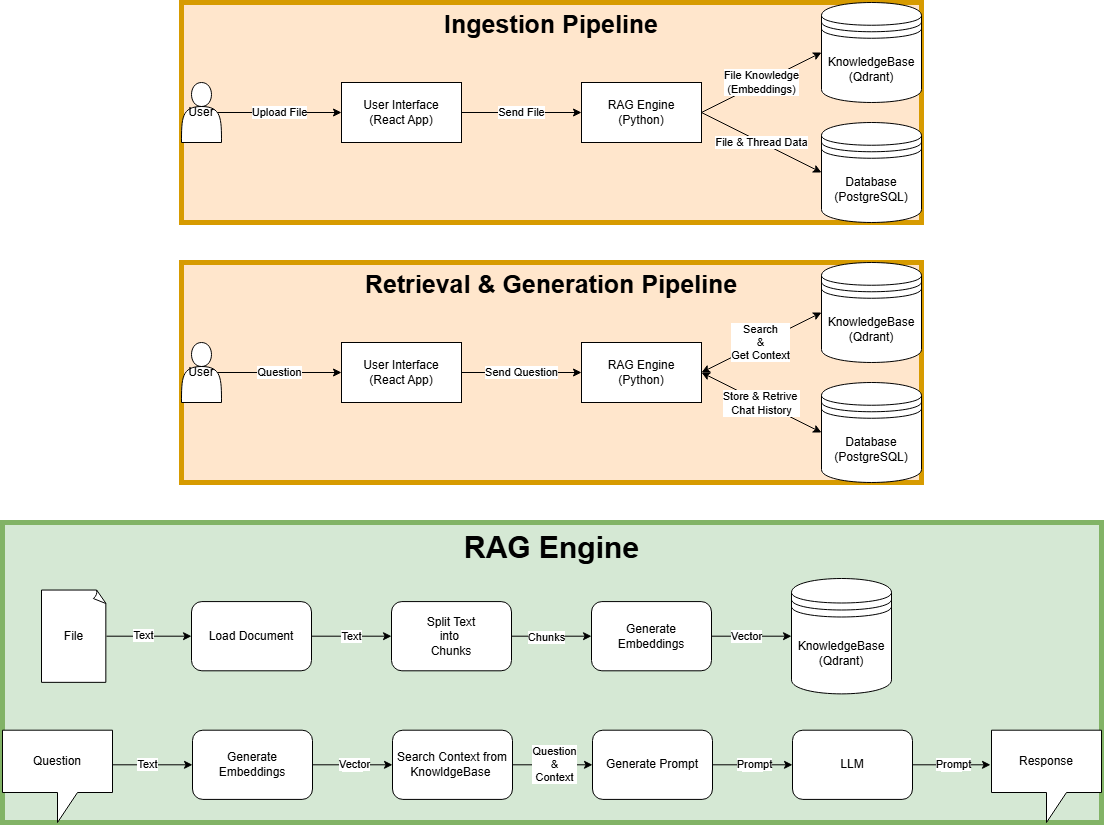

The diagram above was exported from draw.io. Its source (the exported page's mxGraphModel, read from the mxfile embedded in the PNG):
<mxGraphModel dx="3166" dy="1171" grid="1" gridSize="10" guides="1" tooltips="1" connect="1" arrows="1" fold="1" page="1" pageScale="1" pageWidth="850" pageHeight="1100" math="0" shadow="0">
  <root>
    <mxCell id="0" />
    <mxCell id="1" parent="0" />
    <mxCell id="Sl9VJ1PUrkwF9LgDSUO2-32" connectable="0" parent="1" style="group;strokeWidth=5;perimeterSpacing=0;fillColor=#ffe6cc;strokeColor=#d79b00;fontSize=25;fontStyle=1" value="Retrieval &amp; Generation Pipeline" vertex="1">
      <mxGeometry height="220" width="740" x="55" y="360" as="geometry" />
    </mxCell>
    <mxCell id="Sl9VJ1PUrkwF9LgDSUO2-29" connectable="0" parent="Sl9VJ1PUrkwF9LgDSUO2-32" style="group;shadow=1;" value="" vertex="1">
      <mxGeometry height="220" width="740" as="geometry" />
    </mxCell>
    <mxCell id="Sl9VJ1PUrkwF9LgDSUO2-12" parent="Sl9VJ1PUrkwF9LgDSUO2-29" style="shape=actor;whiteSpace=wrap;html=1;" value="User" vertex="1">
      <mxGeometry height="60" width="40" y="80" as="geometry" />
    </mxCell>
    <mxCell id="Sl9VJ1PUrkwF9LgDSUO2-13" parent="Sl9VJ1PUrkwF9LgDSUO2-29" style="rounded=0;whiteSpace=wrap;html=1;" value="User Interface&lt;br&gt;(React App)" vertex="1">
      <mxGeometry height="60" width="120" x="160" y="80" as="geometry" />
    </mxCell>
    <mxCell id="Sl9VJ1PUrkwF9LgDSUO2-14" edge="1" parent="Sl9VJ1PUrkwF9LgDSUO2-29" source="Sl9VJ1PUrkwF9LgDSUO2-12" style="endArrow=classic;html=1;rounded=0;exitX=0.9;exitY=0.5;exitDx=0;exitDy=0;entryX=0;entryY=0.5;entryDx=0;entryDy=0;exitPerimeter=0;" target="Sl9VJ1PUrkwF9LgDSUO2-13" value="Question">
      <mxGeometry relative="1" as="geometry">
        <mxPoint x="180" y="210" as="sourcePoint" />
        <mxPoint x="280" y="210" as="targetPoint" />
      </mxGeometry>
    </mxCell>
    <mxCell id="Sl9VJ1PUrkwF9LgDSUO2-15" parent="Sl9VJ1PUrkwF9LgDSUO2-29" style="rounded=0;whiteSpace=wrap;html=1;" value="RAG Engine&lt;br&gt;(Python)" vertex="1">
      <mxGeometry height="60" width="120" x="400" y="80" as="geometry" />
    </mxCell>
    <mxCell id="Sl9VJ1PUrkwF9LgDSUO2-16" edge="1" parent="Sl9VJ1PUrkwF9LgDSUO2-29" source="Sl9VJ1PUrkwF9LgDSUO2-13" style="endArrow=classic;html=1;rounded=0;exitX=1;exitY=0.5;exitDx=0;exitDy=0;entryX=0;entryY=0.5;entryDx=0;entryDy=0;" target="Sl9VJ1PUrkwF9LgDSUO2-15" value="Send&amp;nbsp;Question">
      <mxGeometry relative="1" as="geometry">
        <mxPoint x="160" y="105" as="sourcePoint" />
        <mxPoint x="250" y="100" as="targetPoint" />
      </mxGeometry>
    </mxCell>
    <mxCell id="Sl9VJ1PUrkwF9LgDSUO2-18" parent="Sl9VJ1PUrkwF9LgDSUO2-29" style="shape=datastore;whiteSpace=wrap;html=1;" value="KnowledgeBase&lt;div&gt;(Qdrant)&lt;/div&gt;" vertex="1">
      <mxGeometry height="100" width="100" x="640" as="geometry" />
    </mxCell>
    <mxCell id="Sl9VJ1PUrkwF9LgDSUO2-19" parent="Sl9VJ1PUrkwF9LgDSUO2-29" style="shape=datastore;whiteSpace=wrap;html=1;" value="Database&lt;div&gt;(PostgreSQL)&lt;/div&gt;" vertex="1">
      <mxGeometry height="100" width="100" x="640" y="120" as="geometry" />
    </mxCell>
    <mxCell id="Sl9VJ1PUrkwF9LgDSUO2-23" edge="1" parent="Sl9VJ1PUrkwF9LgDSUO2-29" source="Sl9VJ1PUrkwF9LgDSUO2-15" style="endArrow=classic;startArrow=classic;html=1;rounded=0;exitX=1;exitY=0.5;exitDx=0;exitDy=0;entryX=0;entryY=0.5;entryDx=0;entryDy=0;" target="Sl9VJ1PUrkwF9LgDSUO2-18" value="">
      <mxGeometry height="50" relative="1" width="50" as="geometry">
        <mxPoint x="179" y="300" as="sourcePoint" />
        <mxPoint x="369" y="220" as="targetPoint" />
      </mxGeometry>
    </mxCell>
    <mxCell id="Sl9VJ1PUrkwF9LgDSUO2-24" connectable="0" parent="Sl9VJ1PUrkwF9LgDSUO2-23" style="edgeLabel;html=1;align=center;verticalAlign=middle;resizable=0;points=[];" value="Search&lt;div&gt;&amp;amp;&lt;/div&gt;&lt;div&gt;Get Context&lt;/div&gt;" vertex="1">
      <mxGeometry relative="1" x="0.2914" y="-4" as="geometry">
        <mxPoint x="-21" y="5" as="offset" />
      </mxGeometry>
    </mxCell>
    <mxCell id="Sl9VJ1PUrkwF9LgDSUO2-25" edge="1" parent="Sl9VJ1PUrkwF9LgDSUO2-29" source="Sl9VJ1PUrkwF9LgDSUO2-15" style="endArrow=classic;startArrow=classic;html=1;rounded=0;exitX=1;exitY=0.5;exitDx=0;exitDy=0;entryX=0;entryY=0.5;entryDx=0;entryDy=0;" target="Sl9VJ1PUrkwF9LgDSUO2-19" value="">
      <mxGeometry height="50" relative="1" width="50" as="geometry">
        <mxPoint x="349" y="300" as="sourcePoint" />
        <mxPoint x="469" y="240" as="targetPoint" />
      </mxGeometry>
    </mxCell>
    <mxCell id="Sl9VJ1PUrkwF9LgDSUO2-26" connectable="0" parent="Sl9VJ1PUrkwF9LgDSUO2-25" style="edgeLabel;html=1;align=center;verticalAlign=middle;resizable=0;points=[];" value="Store &amp;amp; Retrive&amp;nbsp;&lt;div&gt;Chat History&lt;/div&gt;" vertex="1">
      <mxGeometry relative="1" x="0.2914" y="-4" as="geometry">
        <mxPoint x="-17" y="-12" as="offset" />
      </mxGeometry>
    </mxCell>
    <mxCell id="Sl9VJ1PUrkwF9LgDSUO2-33" connectable="0" parent="1" style="group;fillColor=#ffe6cc;strokeColor=#d79b00;strokeWidth=5;fontSize=25;fontStyle=1" value="Ingestion Pipeline" vertex="1">
      <mxGeometry height="220" width="740" x="55" y="100" as="geometry" />
    </mxCell>
    <mxCell id="Sl9VJ1PUrkwF9LgDSUO2-1" parent="Sl9VJ1PUrkwF9LgDSUO2-33" style="shape=actor;whiteSpace=wrap;html=1;" value="User" vertex="1">
      <mxGeometry height="60" width="40" y="80" as="geometry" />
    </mxCell>
    <mxCell id="Sl9VJ1PUrkwF9LgDSUO2-2" parent="Sl9VJ1PUrkwF9LgDSUO2-33" style="rounded=0;whiteSpace=wrap;html=1;" value="User Interface&lt;br&gt;(React App)" vertex="1">
      <mxGeometry height="60" width="120" x="160" y="80" as="geometry" />
    </mxCell>
    <mxCell id="Sl9VJ1PUrkwF9LgDSUO2-3" edge="1" parent="Sl9VJ1PUrkwF9LgDSUO2-33" source="Sl9VJ1PUrkwF9LgDSUO2-1" style="endArrow=classic;html=1;rounded=0;exitX=0.9;exitY=0.5;exitDx=0;exitDy=0;entryX=0;entryY=0.5;entryDx=0;entryDy=0;exitPerimeter=0;" target="Sl9VJ1PUrkwF9LgDSUO2-2" value="Upload File">
      <mxGeometry relative="1" as="geometry">
        <mxPoint x="180" y="210" as="sourcePoint" />
        <mxPoint x="280" y="210" as="targetPoint" />
      </mxGeometry>
    </mxCell>
    <mxCell id="Sl9VJ1PUrkwF9LgDSUO2-5" parent="Sl9VJ1PUrkwF9LgDSUO2-33" style="rounded=0;whiteSpace=wrap;html=1;" value="RAG Engine&lt;br&gt;(Python)" vertex="1">
      <mxGeometry height="60" width="120" x="400" y="80" as="geometry" />
    </mxCell>
    <mxCell id="Sl9VJ1PUrkwF9LgDSUO2-6" edge="1" parent="Sl9VJ1PUrkwF9LgDSUO2-33" source="Sl9VJ1PUrkwF9LgDSUO2-2" style="endArrow=classic;html=1;rounded=0;exitX=1;exitY=0.5;exitDx=0;exitDy=0;entryX=0;entryY=0.5;entryDx=0;entryDy=0;" target="Sl9VJ1PUrkwF9LgDSUO2-5" value="Send File">
      <mxGeometry relative="1" as="geometry">
        <mxPoint x="160" y="105" as="sourcePoint" />
        <mxPoint x="250" y="100" as="targetPoint" />
      </mxGeometry>
    </mxCell>
    <mxCell id="Sl9VJ1PUrkwF9LgDSUO2-8" edge="1" parent="Sl9VJ1PUrkwF9LgDSUO2-33" source="Sl9VJ1PUrkwF9LgDSUO2-5" style="endArrow=classic;html=1;rounded=0;entryX=0;entryY=0.5;entryDx=0;entryDy=0;exitX=1;exitY=0.5;exitDx=0;exitDy=0;" target="Sl9VJ1PUrkwF9LgDSUO2-9" value="File Knowledge&lt;div&gt;(Embeddings)&lt;/div&gt;">
      <mxGeometry relative="1" as="geometry">
        <mxPoint x="540" y="100" as="sourcePoint" />
        <mxPoint x="450" y="190" as="targetPoint" />
      </mxGeometry>
    </mxCell>
    <mxCell id="Sl9VJ1PUrkwF9LgDSUO2-9" parent="Sl9VJ1PUrkwF9LgDSUO2-33" style="shape=datastore;whiteSpace=wrap;html=1;" value="KnowledgeBase&lt;div&gt;(Qdrant)&lt;/div&gt;" vertex="1">
      <mxGeometry height="100" width="100" x="640" as="geometry" />
    </mxCell>
    <mxCell id="Sl9VJ1PUrkwF9LgDSUO2-10" parent="Sl9VJ1PUrkwF9LgDSUO2-33" style="shape=datastore;whiteSpace=wrap;html=1;" value="Database&lt;div&gt;(PostgreSQL)&lt;/div&gt;" vertex="1">
      <mxGeometry height="100" width="100" x="640" y="120" as="geometry" />
    </mxCell>
    <mxCell id="Sl9VJ1PUrkwF9LgDSUO2-11" edge="1" parent="Sl9VJ1PUrkwF9LgDSUO2-33" source="Sl9VJ1PUrkwF9LgDSUO2-5" style="endArrow=classic;html=1;rounded=0;entryX=0;entryY=0.5;entryDx=0;entryDy=0;exitX=1;exitY=0.5;exitDx=0;exitDy=0;" target="Sl9VJ1PUrkwF9LgDSUO2-10" value="File &amp;amp; Thread Data">
      <mxGeometry relative="1" as="geometry">
        <mxPoint x="600" y="230" as="sourcePoint" />
        <mxPoint x="700" y="130" as="targetPoint" />
      </mxGeometry>
    </mxCell>
    <mxCell id="Sl9VJ1PUrkwF9LgDSUO2-107" connectable="0" parent="1" style="group;fillColor=#d5e8d4;strokeColor=#82b366;fontSize=30;strokeWidth=5;fontStyle=1" value="RAG Engine" vertex="1">
      <mxGeometry height="300" width="1099" x="-124" y="620" as="geometry" />
    </mxCell>
    <mxCell id="Sl9VJ1PUrkwF9LgDSUO2-36" parent="Sl9VJ1PUrkwF9LgDSUO2-107" style="whiteSpace=wrap;html=1;shape=mxgraph.basic.document" value="File" vertex="1">
      <mxGeometry height="92.30769230769229" width="65" x="39" y="67.53846153846153" as="geometry" />
    </mxCell>
    <mxCell id="Sl9VJ1PUrkwF9LgDSUO2-41" parent="Sl9VJ1PUrkwF9LgDSUO2-107" style="rounded=1;whiteSpace=wrap;html=1;" value="Split Text&lt;div&gt;into&amp;nbsp;&lt;/div&gt;&lt;div&gt;Chunks&lt;/div&gt;" vertex="1">
      <mxGeometry height="69.23076923076923" width="120" x="389" y="79.07692307692307" as="geometry" />
    </mxCell>
    <mxCell id="Sl9VJ1PUrkwF9LgDSUO2-42" parent="Sl9VJ1PUrkwF9LgDSUO2-107" style="rounded=1;whiteSpace=wrap;html=1;" value="Load Document" vertex="1">
      <mxGeometry height="69.23076923076923" width="120" x="189" y="79.07692307692307" as="geometry" />
    </mxCell>
    <mxCell id="Sl9VJ1PUrkwF9LgDSUO2-43" parent="Sl9VJ1PUrkwF9LgDSUO2-107" style="rounded=1;whiteSpace=wrap;html=1;" value="Generate Embeddings" vertex="1">
      <mxGeometry height="69.23076923076923" width="120" x="589" y="79.07692307692307" as="geometry" />
    </mxCell>
    <mxCell id="Sl9VJ1PUrkwF9LgDSUO2-44" edge="1" parent="Sl9VJ1PUrkwF9LgDSUO2-107" source="Sl9VJ1PUrkwF9LgDSUO2-36" style="endArrow=classic;html=1;rounded=0;exitX=1;exitY=0.5;exitDx=0;exitDy=0;exitPerimeter=0;entryX=0;entryY=0.5;entryDx=0;entryDy=0;" target="Sl9VJ1PUrkwF9LgDSUO2-42" value="">
      <mxGeometry height="50" relative="1" width="50" as="geometry">
        <mxPoint x="39" y="298.30769230769226" as="sourcePoint" />
        <mxPoint x="89" y="240.61538461538458" as="targetPoint" />
      </mxGeometry>
    </mxCell>
    <mxCell id="Sl9VJ1PUrkwF9LgDSUO2-62" connectable="0" parent="Sl9VJ1PUrkwF9LgDSUO2-44" style="edgeLabel;html=1;align=center;verticalAlign=middle;resizable=0;points=[];" value="Text" vertex="1">
      <mxGeometry relative="1" x="-0.1421" y="1" as="geometry">
        <mxPoint as="offset" />
      </mxGeometry>
    </mxCell>
    <mxCell id="Sl9VJ1PUrkwF9LgDSUO2-46" edge="1" parent="Sl9VJ1PUrkwF9LgDSUO2-107" source="Sl9VJ1PUrkwF9LgDSUO2-42" style="endArrow=classic;html=1;rounded=0;exitX=1;exitY=0.5;exitDx=0;exitDy=0;entryX=0;entryY=0.5;entryDx=0;entryDy=0;" target="Sl9VJ1PUrkwF9LgDSUO2-41" value="">
      <mxGeometry height="50" relative="1" width="50" as="geometry">
        <mxPoint x="129" y="90.61538461538461" as="sourcePoint" />
        <mxPoint x="194" y="90.61538461538461" as="targetPoint" />
      </mxGeometry>
    </mxCell>
    <mxCell id="Sl9VJ1PUrkwF9LgDSUO2-63" connectable="0" parent="Sl9VJ1PUrkwF9LgDSUO2-46" style="edgeLabel;html=1;align=center;verticalAlign=middle;resizable=0;points=[];" value="Text" vertex="1">
      <mxGeometry relative="1" x="-0.0596" y="-4" as="geometry">
        <mxPoint x="1" y="-4" as="offset" />
      </mxGeometry>
    </mxCell>
    <mxCell id="Sl9VJ1PUrkwF9LgDSUO2-47" edge="1" parent="Sl9VJ1PUrkwF9LgDSUO2-107" source="Sl9VJ1PUrkwF9LgDSUO2-41" style="endArrow=classic;html=1;rounded=0;exitX=1;exitY=0.5;exitDx=0;exitDy=0;" target="Sl9VJ1PUrkwF9LgDSUO2-43" value="">
      <mxGeometry height="50" relative="1" width="50" as="geometry">
        <mxPoint x="339" y="171.38461538461536" as="sourcePoint" />
        <mxPoint x="404" y="171.38461538461536" as="targetPoint" />
      </mxGeometry>
    </mxCell>
    <mxCell id="Sl9VJ1PUrkwF9LgDSUO2-64" connectable="0" parent="Sl9VJ1PUrkwF9LgDSUO2-47" style="edgeLabel;html=1;align=center;verticalAlign=middle;resizable=0;points=[];" value="Chunks" vertex="1">
      <mxGeometry relative="1" x="-0.15" y="-1" as="geometry">
        <mxPoint as="offset" />
      </mxGeometry>
    </mxCell>
    <mxCell id="Sl9VJ1PUrkwF9LgDSUO2-60" parent="Sl9VJ1PUrkwF9LgDSUO2-107" style="shape=datastore;whiteSpace=wrap;html=1;" value="KnowledgeBase&lt;div&gt;(Qdrant)&lt;/div&gt;" vertex="1">
      <mxGeometry height="115.38461538461537" width="100" x="789" y="56" as="geometry" />
    </mxCell>
    <mxCell id="Sl9VJ1PUrkwF9LgDSUO2-61" edge="1" parent="Sl9VJ1PUrkwF9LgDSUO2-107" source="Sl9VJ1PUrkwF9LgDSUO2-43" style="endArrow=classic;html=1;rounded=0;exitX=1;exitY=0.5;exitDx=0;exitDy=0;entryX=0;entryY=0.5;entryDx=0;entryDy=0;" target="Sl9VJ1PUrkwF9LgDSUO2-60" value="">
      <mxGeometry height="50" relative="1" width="50" as="geometry">
        <mxPoint x="539" y="102.15384615384615" as="sourcePoint" />
        <mxPoint x="609" y="102.15384615384615" as="targetPoint" />
      </mxGeometry>
    </mxCell>
    <mxCell id="Sl9VJ1PUrkwF9LgDSUO2-65" connectable="0" parent="Sl9VJ1PUrkwF9LgDSUO2-61" style="edgeLabel;html=1;align=center;verticalAlign=middle;resizable=0;points=[];" value="Vector" vertex="1">
      <mxGeometry relative="1" x="-0.063" y="-2" as="geometry">
        <mxPoint x="-3" y="-2" as="offset" />
      </mxGeometry>
    </mxCell>
    <mxCell id="Sl9VJ1PUrkwF9LgDSUO2-67" parent="Sl9VJ1PUrkwF9LgDSUO2-107" style="rounded=1;whiteSpace=wrap;html=1;" value="Search Context from&lt;div&gt;KnowldgeBase&amp;nbsp;&lt;/div&gt;" vertex="1">
      <mxGeometry height="69.23076923076923" width="120" x="390" y="207.69230769230768" as="geometry" />
    </mxCell>
    <mxCell id="Sl9VJ1PUrkwF9LgDSUO2-70" edge="1" parent="Sl9VJ1PUrkwF9LgDSUO2-107" source="Sl9VJ1PUrkwF9LgDSUO2-81" style="endArrow=classic;html=1;rounded=0;exitX=0.991;exitY=0.375;exitDx=0;exitDy=0;exitPerimeter=0;entryX=0;entryY=0.5;entryDx=0;entryDy=0;" target="Sl9VJ1PUrkwF9LgDSUO2-82" value="">
      <mxGeometry height="50" relative="1" width="50" as="geometry">
        <mxPoint x="105" y="242.3076923076923" as="sourcePoint" />
        <mxPoint x="200" y="242.3076923076923" as="targetPoint" />
      </mxGeometry>
    </mxCell>
    <mxCell id="Sl9VJ1PUrkwF9LgDSUO2-71" connectable="0" parent="Sl9VJ1PUrkwF9LgDSUO2-70" style="edgeLabel;html=1;align=center;verticalAlign=middle;resizable=0;points=[];" value="Text" vertex="1">
      <mxGeometry relative="1" x="-0.1421" y="1" as="geometry">
        <mxPoint as="offset" />
      </mxGeometry>
    </mxCell>
    <mxCell id="Sl9VJ1PUrkwF9LgDSUO2-72" edge="1" parent="Sl9VJ1PUrkwF9LgDSUO2-107" source="Sl9VJ1PUrkwF9LgDSUO2-82" style="endArrow=classic;html=1;rounded=0;exitX=1;exitY=0.5;exitDx=0;exitDy=0;entryX=0;entryY=0.5;entryDx=0;entryDy=0;" target="Sl9VJ1PUrkwF9LgDSUO2-67" value="">
      <mxGeometry height="50" relative="1" width="50" as="geometry">
        <mxPoint x="330" y="230.76923076923075" as="sourcePoint" />
        <mxPoint x="390" y="311.5384615384615" as="targetPoint" />
      </mxGeometry>
    </mxCell>
    <mxCell id="Sl9VJ1PUrkwF9LgDSUO2-73" connectable="0" parent="Sl9VJ1PUrkwF9LgDSUO2-72" style="edgeLabel;html=1;align=center;verticalAlign=middle;resizable=0;points=[];" value="Text" vertex="1">
      <mxGeometry relative="1" x="-0.0596" y="-4" as="geometry">
        <mxPoint x="1" y="-4" as="offset" />
      </mxGeometry>
    </mxCell>
    <mxCell id="Sl9VJ1PUrkwF9LgDSUO2-83" connectable="0" parent="Sl9VJ1PUrkwF9LgDSUO2-72" style="edgeLabel;html=1;align=center;verticalAlign=middle;resizable=0;points=[];" value="Vector" vertex="1">
      <mxGeometry relative="1" x="0.0321" y="1" as="geometry">
        <mxPoint as="offset" />
      </mxGeometry>
    </mxCell>
    <mxCell id="Sl9VJ1PUrkwF9LgDSUO2-81" parent="Sl9VJ1PUrkwF9LgDSUO2-107" style="shape=callout;whiteSpace=wrap;html=1;perimeter=calloutPerimeter;" value="Question" vertex="1">
      <mxGeometry height="92.30769230769229" width="110" y="207.69230769230768" as="geometry" />
    </mxCell>
    <mxCell id="Sl9VJ1PUrkwF9LgDSUO2-82" parent="Sl9VJ1PUrkwF9LgDSUO2-107" style="rounded=1;whiteSpace=wrap;html=1;" value="Generate Embeddings" vertex="1">
      <mxGeometry height="69.23076923076923" width="120" x="190" y="207.69230769230768" as="geometry" />
    </mxCell>
    <mxCell id="Sl9VJ1PUrkwF9LgDSUO2-91" edge="1" parent="Sl9VJ1PUrkwF9LgDSUO2-107" source="Sl9VJ1PUrkwF9LgDSUO2-67" style="endArrow=classic;html=1;rounded=0;exitX=1;exitY=0.5;exitDx=0;exitDy=0;entryX=0;entryY=0.5;entryDx=0;entryDy=0;" target="Sl9VJ1PUrkwF9LgDSUO2-98" value="">
      <mxGeometry height="50" relative="1" width="50" as="geometry">
        <mxPoint x="530" y="242.3076923076923" as="sourcePoint" />
        <mxPoint x="590" y="242.3076923076923" as="targetPoint" />
      </mxGeometry>
    </mxCell>
    <mxCell id="Sl9VJ1PUrkwF9LgDSUO2-92" connectable="0" parent="Sl9VJ1PUrkwF9LgDSUO2-91" style="edgeLabel;html=1;align=center;verticalAlign=middle;resizable=0;points=[];" value="Text" vertex="1">
      <mxGeometry relative="1" x="-0.0596" y="-4" as="geometry">
        <mxPoint x="1" y="-4" as="offset" />
      </mxGeometry>
    </mxCell>
    <mxCell id="Sl9VJ1PUrkwF9LgDSUO2-93" connectable="0" parent="Sl9VJ1PUrkwF9LgDSUO2-91" style="edgeLabel;html=1;align=center;verticalAlign=middle;resizable=0;points=[];" value="Question&lt;br&gt;&amp;amp;&lt;br&gt;Context" vertex="1">
      <mxGeometry relative="1" x="0.0321" y="1" as="geometry">
        <mxPoint as="offset" />
      </mxGeometry>
    </mxCell>
    <mxCell id="Sl9VJ1PUrkwF9LgDSUO2-98" parent="Sl9VJ1PUrkwF9LgDSUO2-107" style="rounded=1;whiteSpace=wrap;html=1;" value="Generate Prompt" vertex="1">
      <mxGeometry height="69.23076923076923" width="120" x="590" y="207.69230769230768" as="geometry" />
    </mxCell>
    <mxCell id="Sl9VJ1PUrkwF9LgDSUO2-99" parent="Sl9VJ1PUrkwF9LgDSUO2-107" style="rounded=1;whiteSpace=wrap;html=1;" value="LLM" vertex="1">
      <mxGeometry height="69.23076923076923" width="120" x="790" y="207.69230769230768" as="geometry" />
    </mxCell>
    <mxCell id="Sl9VJ1PUrkwF9LgDSUO2-100" parent="Sl9VJ1PUrkwF9LgDSUO2-107" style="shape=callout;whiteSpace=wrap;html=1;perimeter=calloutPerimeter;" value="Response" vertex="1">
      <mxGeometry height="92.30769230769229" width="110" x="989" y="207.69230769230768" as="geometry" />
    </mxCell>
    <mxCell id="Sl9VJ1PUrkwF9LgDSUO2-101" edge="1" parent="Sl9VJ1PUrkwF9LgDSUO2-107" source="Sl9VJ1PUrkwF9LgDSUO2-98" style="endArrow=classic;html=1;rounded=0;exitX=1;exitY=0.5;exitDx=0;exitDy=0;entryX=0;entryY=0.5;entryDx=0;entryDy=0;" target="Sl9VJ1PUrkwF9LgDSUO2-99" value="">
      <mxGeometry height="50" relative="1" width="50" as="geometry">
        <mxPoint x="600" y="288.46153846153845" as="sourcePoint" />
        <mxPoint x="680" y="288.46153846153845" as="targetPoint" />
      </mxGeometry>
    </mxCell>
    <mxCell id="Sl9VJ1PUrkwF9LgDSUO2-102" connectable="0" parent="Sl9VJ1PUrkwF9LgDSUO2-101" style="edgeLabel;html=1;align=center;verticalAlign=middle;resizable=0;points=[];" value="Text" vertex="1">
      <mxGeometry relative="1" x="-0.0596" y="-4" as="geometry">
        <mxPoint x="1" y="-4" as="offset" />
      </mxGeometry>
    </mxCell>
    <mxCell id="Sl9VJ1PUrkwF9LgDSUO2-103" connectable="0" parent="Sl9VJ1PUrkwF9LgDSUO2-101" style="edgeLabel;html=1;align=center;verticalAlign=middle;resizable=0;points=[];" value="Prompt" vertex="1">
      <mxGeometry relative="1" x="0.0321" y="1" as="geometry">
        <mxPoint as="offset" />
      </mxGeometry>
    </mxCell>
    <mxCell id="Sl9VJ1PUrkwF9LgDSUO2-104" edge="1" parent="Sl9VJ1PUrkwF9LgDSUO2-107" source="Sl9VJ1PUrkwF9LgDSUO2-99" style="endArrow=classic;html=1;rounded=0;exitX=1;exitY=0.5;exitDx=0;exitDy=0;" value="">
      <mxGeometry height="50" relative="1" width="50" as="geometry">
        <mxPoint x="789" y="276.9230769230769" as="sourcePoint" />
        <mxPoint x="988" y="242.3076923076923" as="targetPoint" />
      </mxGeometry>
    </mxCell>
    <mxCell id="Sl9VJ1PUrkwF9LgDSUO2-105" connectable="0" parent="Sl9VJ1PUrkwF9LgDSUO2-104" style="edgeLabel;html=1;align=center;verticalAlign=middle;resizable=0;points=[];" value="Text" vertex="1">
      <mxGeometry relative="1" x="-0.0596" y="-4" as="geometry">
        <mxPoint x="1" y="-4" as="offset" />
      </mxGeometry>
    </mxCell>
    <mxCell id="Sl9VJ1PUrkwF9LgDSUO2-106" connectable="0" parent="Sl9VJ1PUrkwF9LgDSUO2-104" style="edgeLabel;html=1;align=center;verticalAlign=middle;resizable=0;points=[];" value="Prompt" vertex="1">
      <mxGeometry relative="1" x="0.0321" y="1" as="geometry">
        <mxPoint as="offset" />
      </mxGeometry>
    </mxCell>
  </root>
</mxGraphModel>